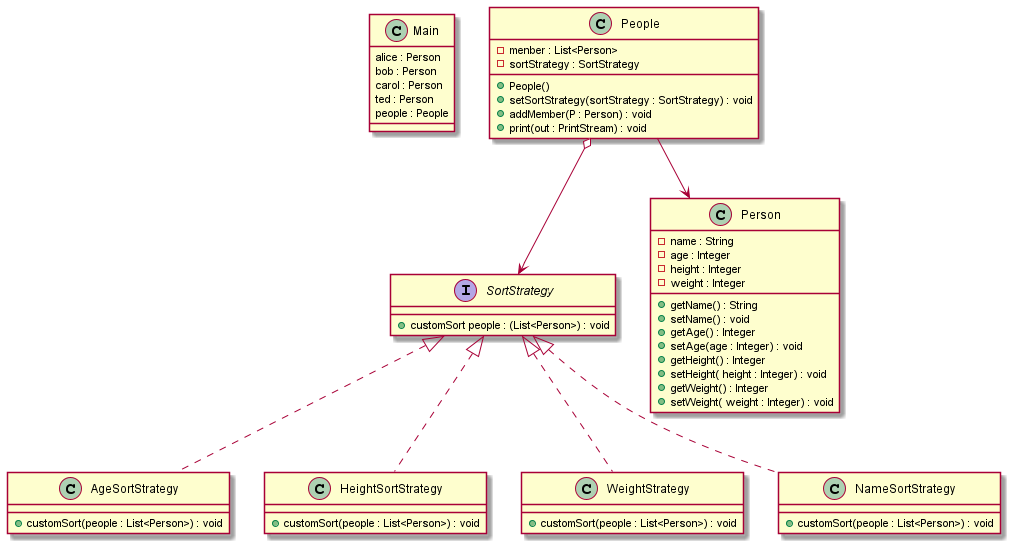

The diagram above was rendered by PlantUML. Its source (embedded in the PNG):
@startuml

class Main{
    alice : Person 
    bob : Person
    carol : Person
    ted : Person
    people : People
}

class People{
    - menber : List<Person> 
    - sortStrategy : SortStrategy

    + People()
    + setSortStrategy(sortStrategy : SortStrategy) : void
    + addMember(P : Person) : void
    + print(out : PrintStream) : void
}

People o--> SortStrategy

interface SortStrategy{
    + customSort people : (List<Person>) : void
}

class Person{
    - name : String
    - age : Integer
    - height : Integer
    - weight : Integer

    + getName() : String
    + setName() : void
    + getAge() : Integer
    + setAge(age : Integer) : void
    + getHeight() : Integer
    + setHeight( height : Integer) : void
    + getWeight() : Integer
    + setWeight( weight : Integer) : void 

}

People --> Person

class AgeSortStrategy implements SortStrategy{
    + customSort(people : List<Person>) : void
}

class HeightSortStrategy implements SortStrategy{
    + customSort(people : List<Person>) : void
}

class WeightStrategy implements SortStrategy{
    + customSort(people : List<Person>) : void
}

class NameSortStrategy implements SortStrategy{
    + customSort(people : List<Person>) : void
}


@enduml